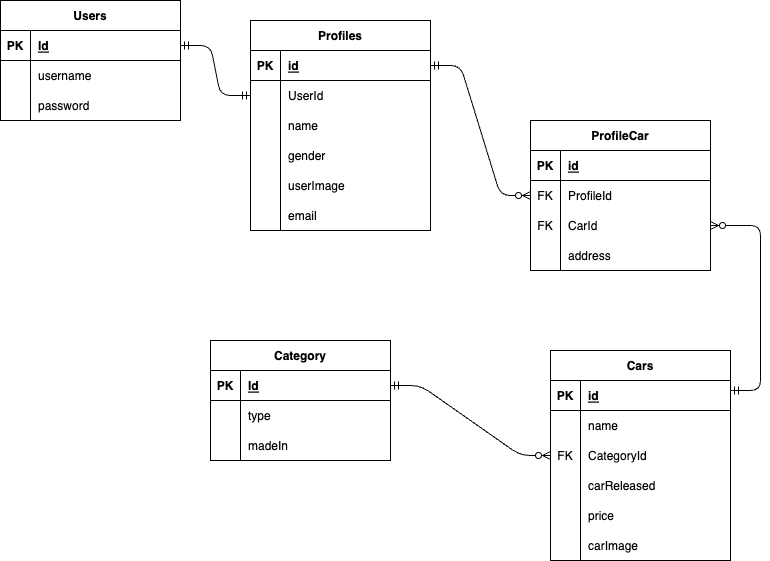

The diagram above was exported from draw.io. Its source (the exported page's mxGraphModel, read from the mxfile embedded in the PNG):
<mxGraphModel dx="1047" dy="414" grid="1" gridSize="10" guides="1" tooltips="1" connect="1" arrows="1" fold="1" page="1" pageScale="1" pageWidth="850" pageHeight="1100" math="0" shadow="0">
  <root>
    <mxCell id="0" />
    <mxCell id="1" parent="0" />
    <mxCell id="2" value="Profiles" style="shape=table;startSize=30;container=1;collapsible=1;childLayout=tableLayout;fixedRows=1;rowLines=0;fontStyle=1;align=center;resizeLast=1;" parent="1" vertex="1">
      <mxGeometry x="270" y="40" width="180" height="210" as="geometry" />
    </mxCell>
    <mxCell id="3" value="" style="shape=tableRow;horizontal=0;startSize=0;swimlaneHead=0;swimlaneBody=0;fillColor=none;collapsible=0;dropTarget=0;points=[[0,0.5],[1,0.5]];portConstraint=eastwest;top=0;left=0;right=0;bottom=1;" parent="2" vertex="1">
      <mxGeometry y="30" width="180" height="30" as="geometry" />
    </mxCell>
    <mxCell id="4" value="PK" style="shape=partialRectangle;connectable=0;fillColor=none;top=0;left=0;bottom=0;right=0;fontStyle=1;overflow=hidden;" parent="3" vertex="1">
      <mxGeometry width="30" height="30" as="geometry">
        <mxRectangle width="30" height="30" as="alternateBounds" />
      </mxGeometry>
    </mxCell>
    <mxCell id="5" value="id" style="shape=partialRectangle;connectable=0;fillColor=none;top=0;left=0;bottom=0;right=0;align=left;spacingLeft=6;fontStyle=5;overflow=hidden;" parent="3" vertex="1">
      <mxGeometry x="30" width="150" height="30" as="geometry">
        <mxRectangle width="150" height="30" as="alternateBounds" />
      </mxGeometry>
    </mxCell>
    <mxCell id="118" style="shape=tableRow;horizontal=0;startSize=0;swimlaneHead=0;swimlaneBody=0;fillColor=none;collapsible=0;dropTarget=0;points=[[0,0.5],[1,0.5]];portConstraint=eastwest;top=0;left=0;right=0;bottom=0;" parent="2" vertex="1">
      <mxGeometry y="60" width="180" height="30" as="geometry" />
    </mxCell>
    <mxCell id="119" style="shape=partialRectangle;connectable=0;fillColor=none;top=0;left=0;bottom=0;right=0;editable=1;overflow=hidden;" parent="118" vertex="1">
      <mxGeometry width="30" height="30" as="geometry">
        <mxRectangle width="30" height="30" as="alternateBounds" />
      </mxGeometry>
    </mxCell>
    <mxCell id="120" value="UserId" style="shape=partialRectangle;connectable=0;fillColor=none;top=0;left=0;bottom=0;right=0;align=left;spacingLeft=6;overflow=hidden;" parent="118" vertex="1">
      <mxGeometry x="30" width="150" height="30" as="geometry">
        <mxRectangle width="150" height="30" as="alternateBounds" />
      </mxGeometry>
    </mxCell>
    <mxCell id="6" value="" style="shape=tableRow;horizontal=0;startSize=0;swimlaneHead=0;swimlaneBody=0;fillColor=none;collapsible=0;dropTarget=0;points=[[0,0.5],[1,0.5]];portConstraint=eastwest;top=0;left=0;right=0;bottom=0;" parent="2" vertex="1">
      <mxGeometry y="90" width="180" height="30" as="geometry" />
    </mxCell>
    <mxCell id="7" value="" style="shape=partialRectangle;connectable=0;fillColor=none;top=0;left=0;bottom=0;right=0;editable=1;overflow=hidden;" parent="6" vertex="1">
      <mxGeometry width="30" height="30" as="geometry">
        <mxRectangle width="30" height="30" as="alternateBounds" />
      </mxGeometry>
    </mxCell>
    <mxCell id="8" value="name" style="shape=partialRectangle;connectable=0;fillColor=none;top=0;left=0;bottom=0;right=0;align=left;spacingLeft=6;overflow=hidden;" parent="6" vertex="1">
      <mxGeometry x="30" width="150" height="30" as="geometry">
        <mxRectangle width="150" height="30" as="alternateBounds" />
      </mxGeometry>
    </mxCell>
    <mxCell id="9" value="" style="shape=tableRow;horizontal=0;startSize=0;swimlaneHead=0;swimlaneBody=0;fillColor=none;collapsible=0;dropTarget=0;points=[[0,0.5],[1,0.5]];portConstraint=eastwest;top=0;left=0;right=0;bottom=0;" parent="2" vertex="1">
      <mxGeometry y="120" width="180" height="30" as="geometry" />
    </mxCell>
    <mxCell id="10" value="" style="shape=partialRectangle;connectable=0;fillColor=none;top=0;left=0;bottom=0;right=0;editable=1;overflow=hidden;" parent="9" vertex="1">
      <mxGeometry width="30" height="30" as="geometry">
        <mxRectangle width="30" height="30" as="alternateBounds" />
      </mxGeometry>
    </mxCell>
    <mxCell id="11" value="gender" style="shape=partialRectangle;connectable=0;fillColor=none;top=0;left=0;bottom=0;right=0;align=left;spacingLeft=6;overflow=hidden;" parent="9" vertex="1">
      <mxGeometry x="30" width="150" height="30" as="geometry">
        <mxRectangle width="150" height="30" as="alternateBounds" />
      </mxGeometry>
    </mxCell>
    <mxCell id="12" value="" style="shape=tableRow;horizontal=0;startSize=0;swimlaneHead=0;swimlaneBody=0;fillColor=none;collapsible=0;dropTarget=0;points=[[0,0.5],[1,0.5]];portConstraint=eastwest;top=0;left=0;right=0;bottom=0;" parent="2" vertex="1">
      <mxGeometry y="150" width="180" height="30" as="geometry" />
    </mxCell>
    <mxCell id="13" value="" style="shape=partialRectangle;connectable=0;fillColor=none;top=0;left=0;bottom=0;right=0;editable=1;overflow=hidden;" parent="12" vertex="1">
      <mxGeometry width="30" height="30" as="geometry">
        <mxRectangle width="30" height="30" as="alternateBounds" />
      </mxGeometry>
    </mxCell>
    <mxCell id="14" value="userImage" style="shape=partialRectangle;connectable=0;fillColor=none;top=0;left=0;bottom=0;right=0;align=left;spacingLeft=6;overflow=hidden;" parent="12" vertex="1">
      <mxGeometry x="30" width="150" height="30" as="geometry">
        <mxRectangle width="150" height="30" as="alternateBounds" />
      </mxGeometry>
    </mxCell>
    <mxCell id="59" style="shape=tableRow;horizontal=0;startSize=0;swimlaneHead=0;swimlaneBody=0;fillColor=none;collapsible=0;dropTarget=0;points=[[0,0.5],[1,0.5]];portConstraint=eastwest;top=0;left=0;right=0;bottom=0;" parent="2" vertex="1">
      <mxGeometry y="180" width="180" height="30" as="geometry" />
    </mxCell>
    <mxCell id="60" style="shape=partialRectangle;connectable=0;fillColor=none;top=0;left=0;bottom=0;right=0;editable=1;overflow=hidden;" parent="59" vertex="1">
      <mxGeometry width="30" height="30" as="geometry">
        <mxRectangle width="30" height="30" as="alternateBounds" />
      </mxGeometry>
    </mxCell>
    <mxCell id="61" value="email" style="shape=partialRectangle;connectable=0;fillColor=none;top=0;left=0;bottom=0;right=0;align=left;spacingLeft=6;overflow=hidden;" parent="59" vertex="1">
      <mxGeometry x="30" width="150" height="30" as="geometry">
        <mxRectangle width="150" height="30" as="alternateBounds" />
      </mxGeometry>
    </mxCell>
    <mxCell id="28" value="Cars" style="shape=table;startSize=30;container=1;collapsible=1;childLayout=tableLayout;fixedRows=1;rowLines=0;fontStyle=1;align=center;resizeLast=1;" parent="1" vertex="1">
      <mxGeometry x="570" y="370" width="180" height="210" as="geometry" />
    </mxCell>
    <mxCell id="29" value="" style="shape=tableRow;horizontal=0;startSize=0;swimlaneHead=0;swimlaneBody=0;fillColor=none;collapsible=0;dropTarget=0;points=[[0,0.5],[1,0.5]];portConstraint=eastwest;top=0;left=0;right=0;bottom=1;" parent="28" vertex="1">
      <mxGeometry y="30" width="180" height="30" as="geometry" />
    </mxCell>
    <mxCell id="30" value="PK" style="shape=partialRectangle;connectable=0;fillColor=none;top=0;left=0;bottom=0;right=0;fontStyle=1;overflow=hidden;" parent="29" vertex="1">
      <mxGeometry width="30" height="30" as="geometry">
        <mxRectangle width="30" height="30" as="alternateBounds" />
      </mxGeometry>
    </mxCell>
    <mxCell id="31" value="id" style="shape=partialRectangle;connectable=0;fillColor=none;top=0;left=0;bottom=0;right=0;align=left;spacingLeft=6;fontStyle=5;overflow=hidden;" parent="29" vertex="1">
      <mxGeometry x="30" width="150" height="30" as="geometry">
        <mxRectangle width="150" height="30" as="alternateBounds" />
      </mxGeometry>
    </mxCell>
    <mxCell id="32" value="" style="shape=tableRow;horizontal=0;startSize=0;swimlaneHead=0;swimlaneBody=0;fillColor=none;collapsible=0;dropTarget=0;points=[[0,0.5],[1,0.5]];portConstraint=eastwest;top=0;left=0;right=0;bottom=0;" parent="28" vertex="1">
      <mxGeometry y="60" width="180" height="30" as="geometry" />
    </mxCell>
    <mxCell id="33" value="" style="shape=partialRectangle;connectable=0;fillColor=none;top=0;left=0;bottom=0;right=0;editable=1;overflow=hidden;" parent="32" vertex="1">
      <mxGeometry width="30" height="30" as="geometry">
        <mxRectangle width="30" height="30" as="alternateBounds" />
      </mxGeometry>
    </mxCell>
    <mxCell id="34" value="name" style="shape=partialRectangle;connectable=0;fillColor=none;top=0;left=0;bottom=0;right=0;align=left;spacingLeft=6;overflow=hidden;" parent="32" vertex="1">
      <mxGeometry x="30" width="150" height="30" as="geometry">
        <mxRectangle width="150" height="30" as="alternateBounds" />
      </mxGeometry>
    </mxCell>
    <mxCell id="35" value="" style="shape=tableRow;horizontal=0;startSize=0;swimlaneHead=0;swimlaneBody=0;fillColor=none;collapsible=0;dropTarget=0;points=[[0,0.5],[1,0.5]];portConstraint=eastwest;top=0;left=0;right=0;bottom=0;" parent="28" vertex="1">
      <mxGeometry y="90" width="180" height="30" as="geometry" />
    </mxCell>
    <mxCell id="36" value="FK" style="shape=partialRectangle;connectable=0;fillColor=none;top=0;left=0;bottom=0;right=0;editable=1;overflow=hidden;" parent="35" vertex="1">
      <mxGeometry width="30" height="30" as="geometry">
        <mxRectangle width="30" height="30" as="alternateBounds" />
      </mxGeometry>
    </mxCell>
    <mxCell id="37" value="CategoryId" style="shape=partialRectangle;connectable=0;fillColor=none;top=0;left=0;bottom=0;right=0;align=left;spacingLeft=6;overflow=hidden;" parent="35" vertex="1">
      <mxGeometry x="30" width="150" height="30" as="geometry">
        <mxRectangle width="150" height="30" as="alternateBounds" />
      </mxGeometry>
    </mxCell>
    <mxCell id="38" value="" style="shape=tableRow;horizontal=0;startSize=0;swimlaneHead=0;swimlaneBody=0;fillColor=none;collapsible=0;dropTarget=0;points=[[0,0.5],[1,0.5]];portConstraint=eastwest;top=0;left=0;right=0;bottom=0;" parent="28" vertex="1">
      <mxGeometry y="120" width="180" height="30" as="geometry" />
    </mxCell>
    <mxCell id="39" value="" style="shape=partialRectangle;connectable=0;fillColor=none;top=0;left=0;bottom=0;right=0;editable=1;overflow=hidden;" parent="38" vertex="1">
      <mxGeometry width="30" height="30" as="geometry">
        <mxRectangle width="30" height="30" as="alternateBounds" />
      </mxGeometry>
    </mxCell>
    <mxCell id="40" value="carReleased" style="shape=partialRectangle;connectable=0;fillColor=none;top=0;left=0;bottom=0;right=0;align=left;spacingLeft=6;overflow=hidden;" parent="38" vertex="1">
      <mxGeometry x="30" width="150" height="30" as="geometry">
        <mxRectangle width="150" height="30" as="alternateBounds" />
      </mxGeometry>
    </mxCell>
    <mxCell id="52" style="shape=tableRow;horizontal=0;startSize=0;swimlaneHead=0;swimlaneBody=0;fillColor=none;collapsible=0;dropTarget=0;points=[[0,0.5],[1,0.5]];portConstraint=eastwest;top=0;left=0;right=0;bottom=0;" parent="28" vertex="1">
      <mxGeometry y="150" width="180" height="30" as="geometry" />
    </mxCell>
    <mxCell id="53" style="shape=partialRectangle;connectable=0;fillColor=none;top=0;left=0;bottom=0;right=0;editable=1;overflow=hidden;" parent="52" vertex="1">
      <mxGeometry width="30" height="30" as="geometry">
        <mxRectangle width="30" height="30" as="alternateBounds" />
      </mxGeometry>
    </mxCell>
    <mxCell id="54" value="price" style="shape=partialRectangle;connectable=0;fillColor=none;top=0;left=0;bottom=0;right=0;align=left;spacingLeft=6;overflow=hidden;" parent="52" vertex="1">
      <mxGeometry x="30" width="150" height="30" as="geometry">
        <mxRectangle width="150" height="30" as="alternateBounds" />
      </mxGeometry>
    </mxCell>
    <mxCell id="75" style="shape=tableRow;horizontal=0;startSize=0;swimlaneHead=0;swimlaneBody=0;fillColor=none;collapsible=0;dropTarget=0;points=[[0,0.5],[1,0.5]];portConstraint=eastwest;top=0;left=0;right=0;bottom=0;" parent="28" vertex="1">
      <mxGeometry y="180" width="180" height="30" as="geometry" />
    </mxCell>
    <mxCell id="76" style="shape=partialRectangle;connectable=0;fillColor=none;top=0;left=0;bottom=0;right=0;editable=1;overflow=hidden;" parent="75" vertex="1">
      <mxGeometry width="30" height="30" as="geometry">
        <mxRectangle width="30" height="30" as="alternateBounds" />
      </mxGeometry>
    </mxCell>
    <mxCell id="77" value="carImage" style="shape=partialRectangle;connectable=0;fillColor=none;top=0;left=0;bottom=0;right=0;align=left;spacingLeft=6;overflow=hidden;" parent="75" vertex="1">
      <mxGeometry x="30" width="150" height="30" as="geometry">
        <mxRectangle width="150" height="30" as="alternateBounds" />
      </mxGeometry>
    </mxCell>
    <mxCell id="55" value="" style="edgeStyle=entityRelationEdgeStyle;fontSize=12;html=1;endArrow=ERzeroToMany;startArrow=ERmandOne;entryX=0;entryY=0.5;entryDx=0;entryDy=0;exitX=1;exitY=0.5;exitDx=0;exitDy=0;" parent="1" source="3" target="66" edge="1">
      <mxGeometry width="100" height="100" relative="1" as="geometry">
        <mxPoint x="200" y="260" as="sourcePoint" />
        <mxPoint x="320" y="248" as="targetPoint" />
      </mxGeometry>
    </mxCell>
    <mxCell id="58" value="" style="edgeStyle=entityRelationEdgeStyle;fontSize=12;html=1;endArrow=ERzeroToMany;startArrow=ERmandOne;entryX=1;entryY=0.5;entryDx=0;entryDy=0;" parent="1" target="69" edge="1">
      <mxGeometry width="100" height="100" relative="1" as="geometry">
        <mxPoint x="750" y="410" as="sourcePoint" />
        <mxPoint x="830" y="360" as="targetPoint" />
      </mxGeometry>
    </mxCell>
    <mxCell id="62" value="ProfileCar" style="shape=table;startSize=30;container=1;collapsible=1;childLayout=tableLayout;fixedRows=1;rowLines=0;fontStyle=1;align=center;resizeLast=1;" parent="1" vertex="1">
      <mxGeometry x="550" y="140" width="180" height="150" as="geometry" />
    </mxCell>
    <mxCell id="63" value="" style="shape=tableRow;horizontal=0;startSize=0;swimlaneHead=0;swimlaneBody=0;fillColor=none;collapsible=0;dropTarget=0;points=[[0,0.5],[1,0.5]];portConstraint=eastwest;top=0;left=0;right=0;bottom=1;" parent="62" vertex="1">
      <mxGeometry y="30" width="180" height="30" as="geometry" />
    </mxCell>
    <mxCell id="64" value="PK" style="shape=partialRectangle;connectable=0;fillColor=none;top=0;left=0;bottom=0;right=0;fontStyle=1;overflow=hidden;" parent="63" vertex="1">
      <mxGeometry width="30" height="30" as="geometry">
        <mxRectangle width="30" height="30" as="alternateBounds" />
      </mxGeometry>
    </mxCell>
    <mxCell id="65" value="id" style="shape=partialRectangle;connectable=0;fillColor=none;top=0;left=0;bottom=0;right=0;align=left;spacingLeft=6;fontStyle=5;overflow=hidden;" parent="63" vertex="1">
      <mxGeometry x="30" width="150" height="30" as="geometry">
        <mxRectangle width="150" height="30" as="alternateBounds" />
      </mxGeometry>
    </mxCell>
    <mxCell id="66" value="" style="shape=tableRow;horizontal=0;startSize=0;swimlaneHead=0;swimlaneBody=0;fillColor=none;collapsible=0;dropTarget=0;points=[[0,0.5],[1,0.5]];portConstraint=eastwest;top=0;left=0;right=0;bottom=0;" parent="62" vertex="1">
      <mxGeometry y="60" width="180" height="30" as="geometry" />
    </mxCell>
    <mxCell id="67" value="FK" style="shape=partialRectangle;connectable=0;fillColor=none;top=0;left=0;bottom=0;right=0;editable=1;overflow=hidden;" parent="66" vertex="1">
      <mxGeometry width="30" height="30" as="geometry">
        <mxRectangle width="30" height="30" as="alternateBounds" />
      </mxGeometry>
    </mxCell>
    <mxCell id="68" value="ProfileId" style="shape=partialRectangle;connectable=0;fillColor=none;top=0;left=0;bottom=0;right=0;align=left;spacingLeft=6;overflow=hidden;" parent="66" vertex="1">
      <mxGeometry x="30" width="150" height="30" as="geometry">
        <mxRectangle width="150" height="30" as="alternateBounds" />
      </mxGeometry>
    </mxCell>
    <mxCell id="69" value="" style="shape=tableRow;horizontal=0;startSize=0;swimlaneHead=0;swimlaneBody=0;fillColor=none;collapsible=0;dropTarget=0;points=[[0,0.5],[1,0.5]];portConstraint=eastwest;top=0;left=0;right=0;bottom=0;" parent="62" vertex="1">
      <mxGeometry y="90" width="180" height="30" as="geometry" />
    </mxCell>
    <mxCell id="70" value="FK" style="shape=partialRectangle;connectable=0;fillColor=none;top=0;left=0;bottom=0;right=0;editable=1;overflow=hidden;" parent="69" vertex="1">
      <mxGeometry width="30" height="30" as="geometry">
        <mxRectangle width="30" height="30" as="alternateBounds" />
      </mxGeometry>
    </mxCell>
    <mxCell id="71" value="CarId" style="shape=partialRectangle;connectable=0;fillColor=none;top=0;left=0;bottom=0;right=0;align=left;spacingLeft=6;overflow=hidden;" parent="69" vertex="1">
      <mxGeometry x="30" width="150" height="30" as="geometry">
        <mxRectangle width="150" height="30" as="alternateBounds" />
      </mxGeometry>
    </mxCell>
    <mxCell id="72" value="" style="shape=tableRow;horizontal=0;startSize=0;swimlaneHead=0;swimlaneBody=0;fillColor=none;collapsible=0;dropTarget=0;points=[[0,0.5],[1,0.5]];portConstraint=eastwest;top=0;left=0;right=0;bottom=0;" parent="62" vertex="1">
      <mxGeometry y="120" width="180" height="30" as="geometry" />
    </mxCell>
    <mxCell id="73" value="" style="shape=partialRectangle;connectable=0;fillColor=none;top=0;left=0;bottom=0;right=0;editable=1;overflow=hidden;" parent="72" vertex="1">
      <mxGeometry width="30" height="30" as="geometry">
        <mxRectangle width="30" height="30" as="alternateBounds" />
      </mxGeometry>
    </mxCell>
    <mxCell id="74" value="address" style="shape=partialRectangle;connectable=0;fillColor=none;top=0;left=0;bottom=0;right=0;align=left;spacingLeft=6;overflow=hidden;" parent="72" vertex="1">
      <mxGeometry x="30" width="150" height="30" as="geometry">
        <mxRectangle width="150" height="30" as="alternateBounds" />
      </mxGeometry>
    </mxCell>
    <mxCell id="78" value="Users" style="shape=table;startSize=30;container=1;collapsible=1;childLayout=tableLayout;fixedRows=1;rowLines=0;fontStyle=1;align=center;resizeLast=1;" parent="1" vertex="1">
      <mxGeometry x="20" y="20" width="180" height="120" as="geometry" />
    </mxCell>
    <mxCell id="79" value="" style="shape=tableRow;horizontal=0;startSize=0;swimlaneHead=0;swimlaneBody=0;fillColor=none;collapsible=0;dropTarget=0;points=[[0,0.5],[1,0.5]];portConstraint=eastwest;top=0;left=0;right=0;bottom=1;" parent="78" vertex="1">
      <mxGeometry y="30" width="180" height="30" as="geometry" />
    </mxCell>
    <mxCell id="80" value="PK" style="shape=partialRectangle;connectable=0;fillColor=none;top=0;left=0;bottom=0;right=0;fontStyle=1;overflow=hidden;" parent="79" vertex="1">
      <mxGeometry width="30" height="30" as="geometry">
        <mxRectangle width="30" height="30" as="alternateBounds" />
      </mxGeometry>
    </mxCell>
    <mxCell id="81" value="Id" style="shape=partialRectangle;connectable=0;fillColor=none;top=0;left=0;bottom=0;right=0;align=left;spacingLeft=6;fontStyle=5;overflow=hidden;" parent="79" vertex="1">
      <mxGeometry x="30" width="150" height="30" as="geometry">
        <mxRectangle width="150" height="30" as="alternateBounds" />
      </mxGeometry>
    </mxCell>
    <mxCell id="82" value="" style="shape=tableRow;horizontal=0;startSize=0;swimlaneHead=0;swimlaneBody=0;fillColor=none;collapsible=0;dropTarget=0;points=[[0,0.5],[1,0.5]];portConstraint=eastwest;top=0;left=0;right=0;bottom=0;" parent="78" vertex="1">
      <mxGeometry y="60" width="180" height="30" as="geometry" />
    </mxCell>
    <mxCell id="83" value="" style="shape=partialRectangle;connectable=0;fillColor=none;top=0;left=0;bottom=0;right=0;editable=1;overflow=hidden;" parent="82" vertex="1">
      <mxGeometry width="30" height="30" as="geometry">
        <mxRectangle width="30" height="30" as="alternateBounds" />
      </mxGeometry>
    </mxCell>
    <mxCell id="84" value="username" style="shape=partialRectangle;connectable=0;fillColor=none;top=0;left=0;bottom=0;right=0;align=left;spacingLeft=6;overflow=hidden;" parent="82" vertex="1">
      <mxGeometry x="30" width="150" height="30" as="geometry">
        <mxRectangle width="150" height="30" as="alternateBounds" />
      </mxGeometry>
    </mxCell>
    <mxCell id="85" value="" style="shape=tableRow;horizontal=0;startSize=0;swimlaneHead=0;swimlaneBody=0;fillColor=none;collapsible=0;dropTarget=0;points=[[0,0.5],[1,0.5]];portConstraint=eastwest;top=0;left=0;right=0;bottom=0;" parent="78" vertex="1">
      <mxGeometry y="90" width="180" height="30" as="geometry" />
    </mxCell>
    <mxCell id="86" value="" style="shape=partialRectangle;connectable=0;fillColor=none;top=0;left=0;bottom=0;right=0;editable=1;overflow=hidden;" parent="85" vertex="1">
      <mxGeometry width="30" height="30" as="geometry">
        <mxRectangle width="30" height="30" as="alternateBounds" />
      </mxGeometry>
    </mxCell>
    <mxCell id="87" value="password" style="shape=partialRectangle;connectable=0;fillColor=none;top=0;left=0;bottom=0;right=0;align=left;spacingLeft=6;overflow=hidden;" parent="85" vertex="1">
      <mxGeometry x="30" width="150" height="30" as="geometry">
        <mxRectangle width="150" height="30" as="alternateBounds" />
      </mxGeometry>
    </mxCell>
    <mxCell id="91" value="" style="edgeStyle=entityRelationEdgeStyle;fontSize=12;html=1;endArrow=ERmandOne;startArrow=ERmandOne;entryX=0;entryY=0.5;entryDx=0;entryDy=0;exitX=1;exitY=0.5;exitDx=0;exitDy=0;" parent="1" source="79" target="118" edge="1">
      <mxGeometry width="100" height="100" relative="1" as="geometry">
        <mxPoint x="200" y="500" as="sourcePoint" />
        <mxPoint x="300" y="400" as="targetPoint" />
      </mxGeometry>
    </mxCell>
    <mxCell id="92" value="Category" style="shape=table;startSize=30;container=1;collapsible=1;childLayout=tableLayout;fixedRows=1;rowLines=0;fontStyle=1;align=center;resizeLast=1;" parent="1" vertex="1">
      <mxGeometry x="230" y="360" width="180" height="120" as="geometry" />
    </mxCell>
    <mxCell id="93" value="" style="shape=tableRow;horizontal=0;startSize=0;swimlaneHead=0;swimlaneBody=0;fillColor=none;collapsible=0;dropTarget=0;points=[[0,0.5],[1,0.5]];portConstraint=eastwest;top=0;left=0;right=0;bottom=1;" parent="92" vertex="1">
      <mxGeometry y="30" width="180" height="30" as="geometry" />
    </mxCell>
    <mxCell id="94" value="PK" style="shape=partialRectangle;connectable=0;fillColor=none;top=0;left=0;bottom=0;right=0;fontStyle=1;overflow=hidden;" parent="93" vertex="1">
      <mxGeometry width="30" height="30" as="geometry">
        <mxRectangle width="30" height="30" as="alternateBounds" />
      </mxGeometry>
    </mxCell>
    <mxCell id="95" value="Id" style="shape=partialRectangle;connectable=0;fillColor=none;top=0;left=0;bottom=0;right=0;align=left;spacingLeft=6;fontStyle=5;overflow=hidden;" parent="93" vertex="1">
      <mxGeometry x="30" width="150" height="30" as="geometry">
        <mxRectangle width="150" height="30" as="alternateBounds" />
      </mxGeometry>
    </mxCell>
    <mxCell id="96" value="" style="shape=tableRow;horizontal=0;startSize=0;swimlaneHead=0;swimlaneBody=0;fillColor=none;collapsible=0;dropTarget=0;points=[[0,0.5],[1,0.5]];portConstraint=eastwest;top=0;left=0;right=0;bottom=0;" parent="92" vertex="1">
      <mxGeometry y="60" width="180" height="30" as="geometry" />
    </mxCell>
    <mxCell id="97" value="" style="shape=partialRectangle;connectable=0;fillColor=none;top=0;left=0;bottom=0;right=0;editable=1;overflow=hidden;" parent="96" vertex="1">
      <mxGeometry width="30" height="30" as="geometry">
        <mxRectangle width="30" height="30" as="alternateBounds" />
      </mxGeometry>
    </mxCell>
    <mxCell id="98" value="type" style="shape=partialRectangle;connectable=0;fillColor=none;top=0;left=0;bottom=0;right=0;align=left;spacingLeft=6;overflow=hidden;" parent="96" vertex="1">
      <mxGeometry x="30" width="150" height="30" as="geometry">
        <mxRectangle width="150" height="30" as="alternateBounds" />
      </mxGeometry>
    </mxCell>
    <mxCell id="99" value="" style="shape=tableRow;horizontal=0;startSize=0;swimlaneHead=0;swimlaneBody=0;fillColor=none;collapsible=0;dropTarget=0;points=[[0,0.5],[1,0.5]];portConstraint=eastwest;top=0;left=0;right=0;bottom=0;" parent="92" vertex="1">
      <mxGeometry y="90" width="180" height="30" as="geometry" />
    </mxCell>
    <mxCell id="100" value="" style="shape=partialRectangle;connectable=0;fillColor=none;top=0;left=0;bottom=0;right=0;editable=1;overflow=hidden;" parent="99" vertex="1">
      <mxGeometry width="30" height="30" as="geometry">
        <mxRectangle width="30" height="30" as="alternateBounds" />
      </mxGeometry>
    </mxCell>
    <mxCell id="101" value="madeIn" style="shape=partialRectangle;connectable=0;fillColor=none;top=0;left=0;bottom=0;right=0;align=left;spacingLeft=6;overflow=hidden;" parent="99" vertex="1">
      <mxGeometry x="30" width="150" height="30" as="geometry">
        <mxRectangle width="150" height="30" as="alternateBounds" />
      </mxGeometry>
    </mxCell>
    <mxCell id="111" value="" style="edgeStyle=entityRelationEdgeStyle;fontSize=12;html=1;endArrow=ERzeroToMany;startArrow=ERmandOne;exitX=1;exitY=0.5;exitDx=0;exitDy=0;entryX=0;entryY=0.5;entryDx=0;entryDy=0;" parent="1" source="93" target="35" edge="1">
      <mxGeometry width="100" height="100" relative="1" as="geometry">
        <mxPoint x="550" y="470" as="sourcePoint" />
        <mxPoint x="490" y="560" as="targetPoint" />
      </mxGeometry>
    </mxCell>
  </root>
</mxGraphModel>